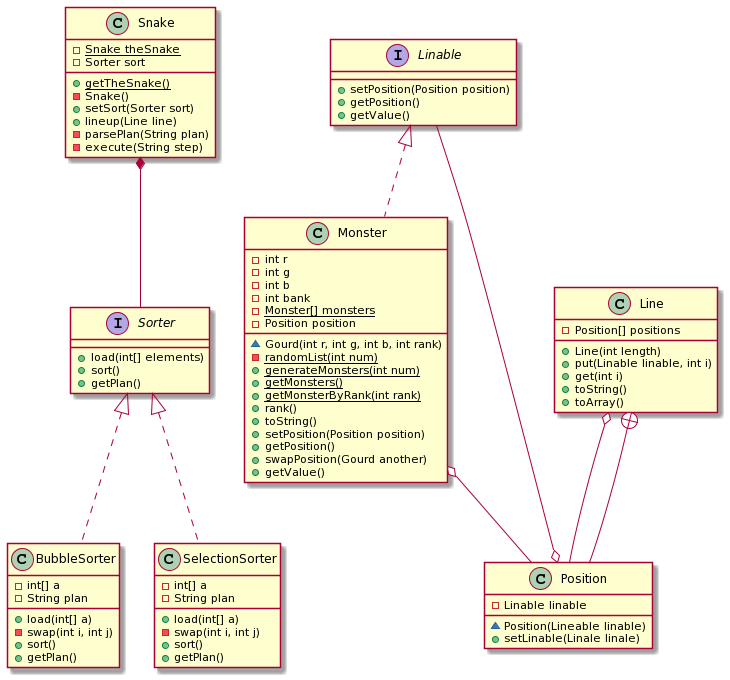

The diagram above was rendered by PlantUML. Its source (embedded in the PNG):
@startuml
interface Sorter {
    + load(int[] elements)
    + sort()
    + getPlan()
}

class BubbleSorter{
    - int[] a
    + load(int[] a)
    - swap(int i, int j)
    - String plan
    + sort()
    + getPlan()
}

class SelectionSorter{
    - int[] a
    + load(int[] a)
    - swap(int i, int j)
    - String plan
    + sort()
    + getPlan()
}

class Snake{
    {static} - Snake theSnake
    {static} + getTheSnake()
    - Snake()
    - Sorter sort
    + setSort(Sorter sort)
    + lineup(Line line)
    - parsePlan(String plan)
    - execute(String step)
}

interface Linable{
    + setPosition(Position position)
    + getPosition()
    + getValue()
}

class Monster{
    - int r 
    - int g 
    - int b 
    - int bank
    - {static} Monster[] monsters
    - Position position 
    ~ Gourd(int r, int g, int b, int rank)
    {static} - randomList(int num)
    {static} + generateMonsters(int num)
    {static} + getMonsters()
    {static} + getMonsterByRank(int rank)
    + rank()
    + toString()
    + setPosition(Position position)
    + getPosition()
    + swapPosition(Gourd another)
    + getValue()
}

class Line{
    + Line(int length)
    - Position[] positions
    + put(Linable linable, int i)
    + get(int i)
    + toString()
    + toArray()
}

class Position{
    - Linable linable
    ~ Position(Lineable linable)
    + setLinable(Linale linale)
}

class BubbleSorter implements Sorter 
class SelectionSorter implements Sorter
class Monster implements Linable 
Monster o-- Position
Snake *-- Sorter
Line o-- Position
Line +-- Position
Position o-- Linable
@enduml